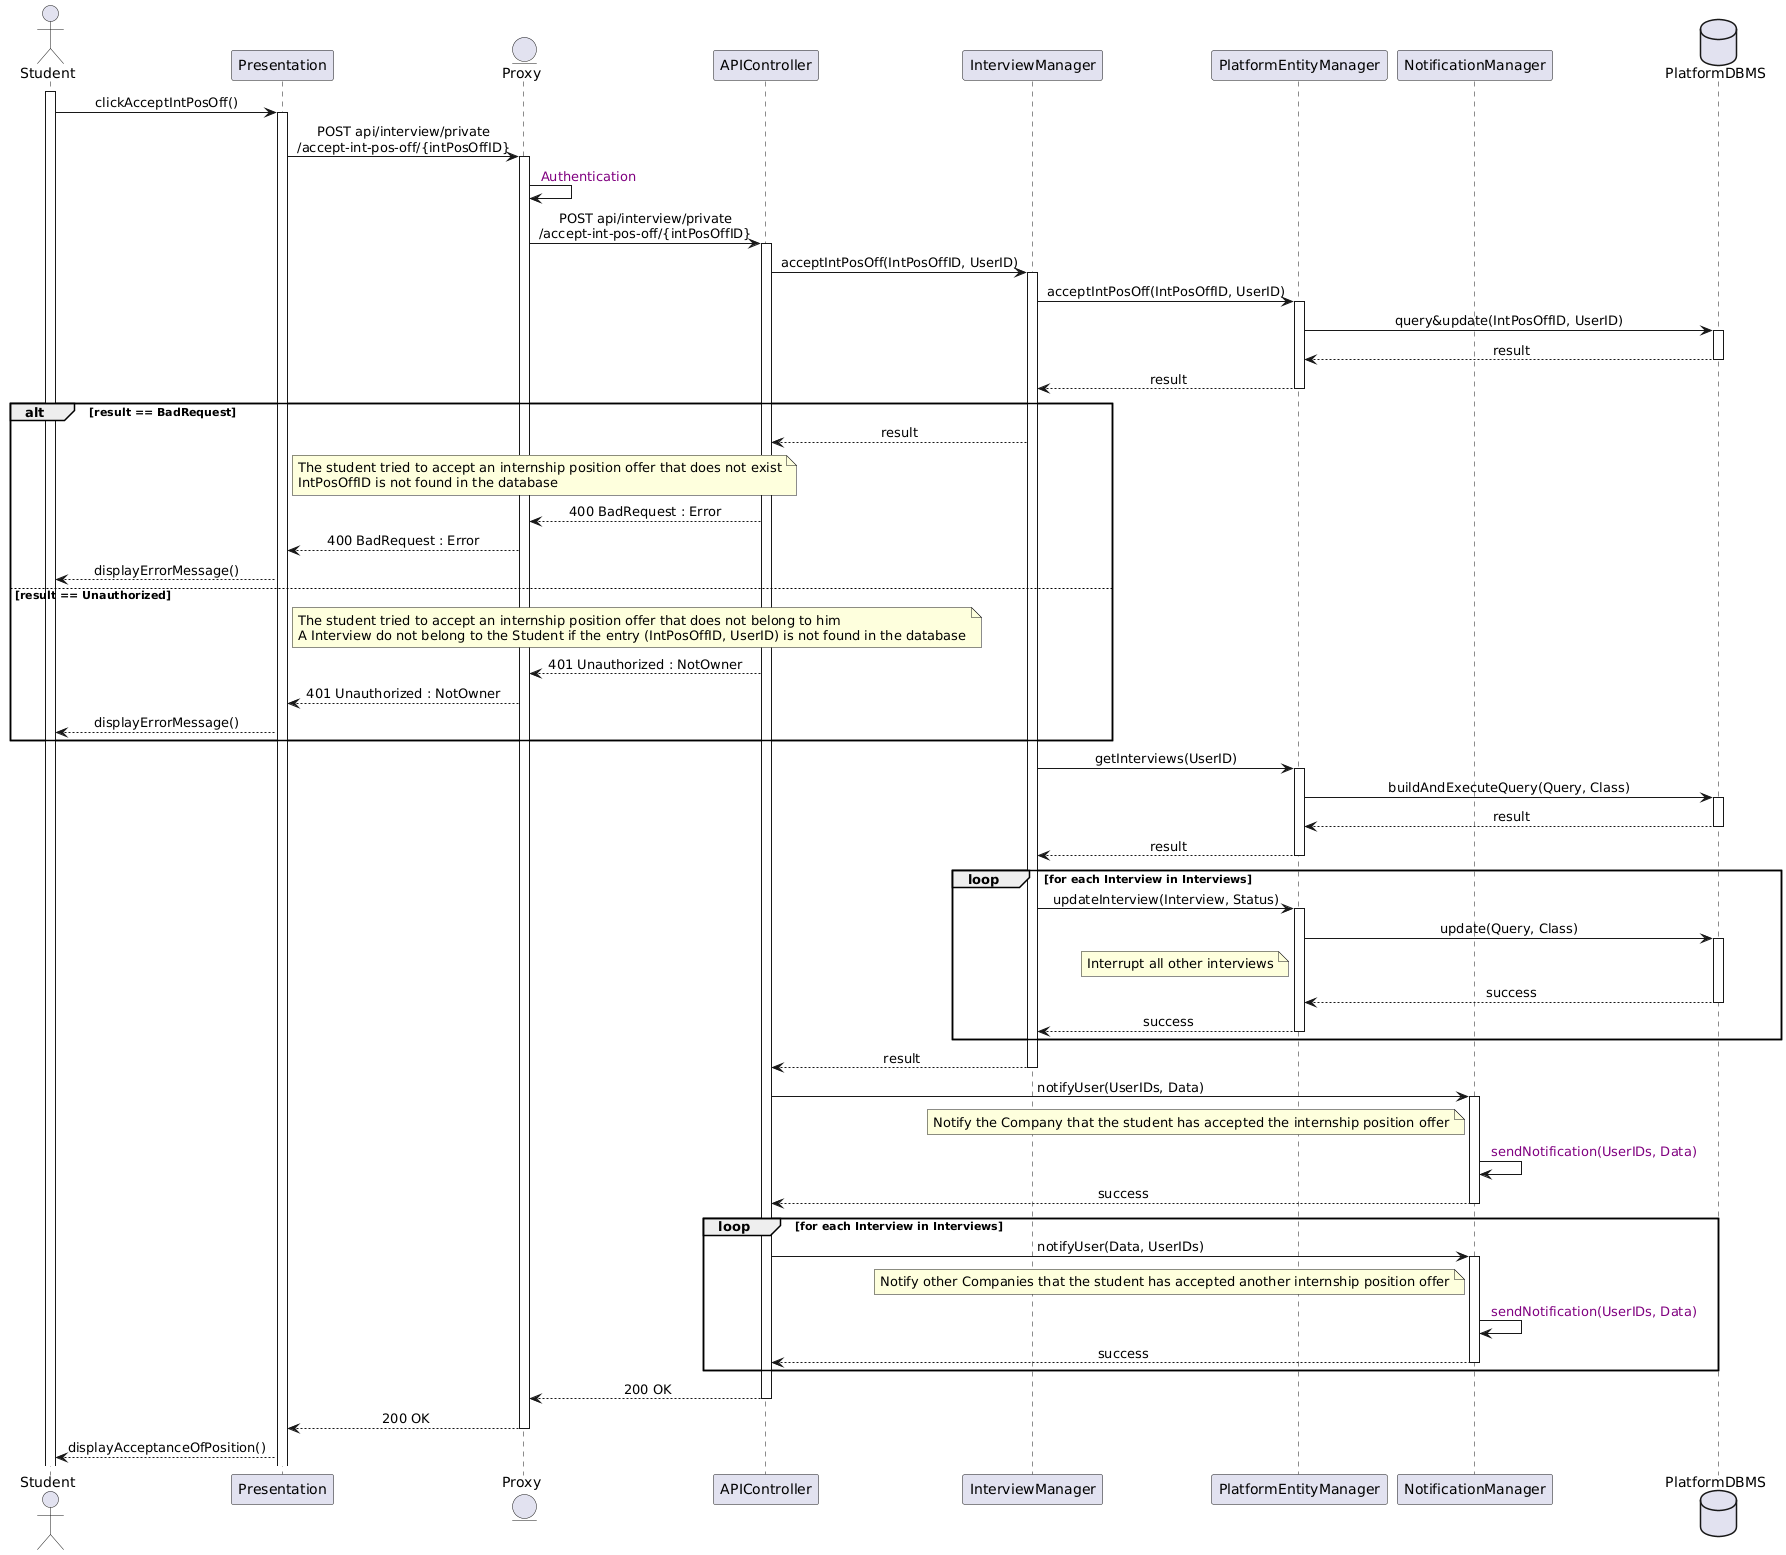

The diagram above was rendered by PlantUML. Its source (embedded in the PNG):
@startuml
skinparam sequenceMessageAlign center

actor       Student
participant Presentation
entity Proxy
participant APIController
participant InterviewManager
participant PlatformEntityManager
participant NotificationManager
database PlatformDBMS

activate Student
Student -> Presentation : clickAcceptIntPosOff()
activate Presentation
Presentation -> Proxy : POST api/interview/private\n/accept-int-pos-off/{intPosOffID}
activate Proxy
Proxy -> Proxy : <color:purple> Authentication
Proxy -> APIController : POST api/interview/private\n/accept-int-pos-off/{intPosOffID}
activate APIController
'? I did not understand the isOwner(InterviewID, StudentID) method. I will assume that the student is the owner of the internship position offer.
APIController -> InterviewManager : acceptIntPosOff(IntPosOffID, UserID)
activate InterviewManager
InterviewManager -> PlatformEntityManager : acceptIntPosOff(IntPosOffID, UserID)
activate PlatformEntityManager
PlatformEntityManager -> PlatformDBMS : query&update(IntPosOffID, UserID)
activate PlatformDBMS
PlatformDBMS --> PlatformEntityManager : result
deactivate PlatformDBMS
PlatformEntityManager --> InterviewManager : result
deactivate PlatformEntityManager
alt result == BadRequest
    InterviewManager --> APIController : result
    note right of Presentation
        The student tried to accept an internship position offer that does not exist
        IntPosOffID is not found in the database
    end note
    APIController --> Proxy : 400 BadRequest : Error
    Proxy --> Presentation : 400 BadRequest : Error
    Presentation --> Student : displayErrorMessage()
else result == Unauthorized
    note right of Presentation
        The student tried to accept an internship position offer that does not belong to him
        A Interview do not belong to the Student if the entry (IntPosOffID, UserID) is not found in the database
    end note
    APIController --> Proxy : 401 Unauthorized : NotOwner
    Proxy --> Presentation : 401 Unauthorized : NotOwner
    Presentation --> Student : displayErrorMessage()
end
InterviewManager -> PlatformEntityManager : getInterviews(UserID)
activate PlatformEntityManager
PlatformEntityManager -> PlatformDBMS : buildAndExecuteQuery(Query, Class)
activate PlatformDBMS
PlatformDBMS --> PlatformEntityManager : result
deactivate PlatformDBMS
PlatformEntityManager --> InterviewManager : result
deactivate PlatformEntityManager
loop for each Interview in Interviews
    InterviewManager -> PlatformEntityManager : updateInterview(Interview, Status)
    activate PlatformEntityManager
    PlatformEntityManager -> PlatformDBMS : update(Query, Class)
    activate PlatformDBMS
    note left of PlatformEntityManager
        Interrupt all other interviews
    end note
    PlatformDBMS --> PlatformEntityManager : success
    deactivate PlatformDBMS
    PlatformEntityManager --> InterviewManager : success
    deactivate PlatformEntityManager
end
InterviewManager --> APIController : result
deactivate InterviewManager
APIController -> NotificationManager : notifyUser(UserIDs, Data)
activate NotificationManager
note left of NotificationManager
    Notify the Company that the student has accepted the internship position offer
end note
NotificationManager -> NotificationManager : <color:purple> sendNotification(UserIDs, Data)
NotificationManager --> APIController : success
deactivate NotificationManager

loop for each Interview in Interviews
    APIController -> NotificationManager : notifyUser(Data, UserIDs)
    activate NotificationManager
    note left of NotificationManager
        Notify other Companies that the student has accepted another internship position offer
    end note
    NotificationManager -> NotificationManager : <color:purple> sendNotification(UserIDs, Data)
    NotificationManager --> APIController : success
    deactivate NotificationManager
end
APIController --> Proxy : 200 OK
deactivate APIController
Proxy --> Presentation : 200 OK
deactivate Proxy
Presentation --> Student : displayAcceptanceOfPosition()
@enduml